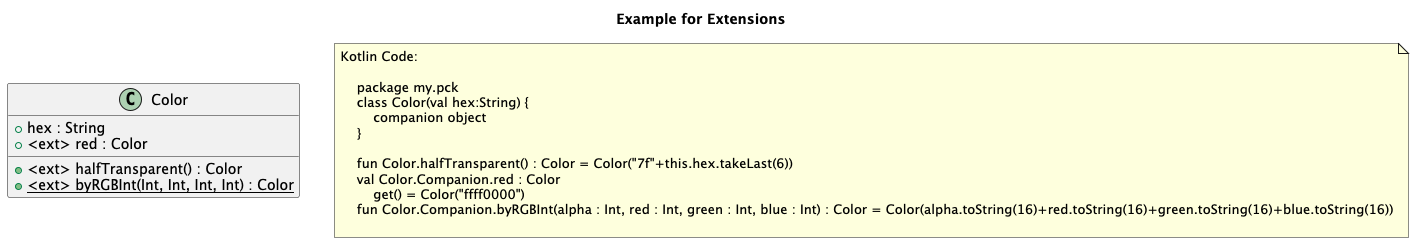

The diagram above was rendered by PlantUML. Its source (embedded in the PNG):
@startuml
title Example for Extensions
'This file is generated by the GenerateExamplesForDoc test.

    'my.pck.Color
    class "Color" as my_pck_Color {
        + hex : String
		+ <ext> red : Color
		+ <ext> halfTransparent() : Color
		+ {static} <ext> byRGBInt(Int, Int, Int, Int) : Color
    }



 
note as note_of_code
Kotlin Code:

    package my.pck
    class Color(val hex:String) {
        companion object
    }
    
    fun Color.halfTransparent() : Color = Color("7f"+this.hex.takeLast(6))
    val Color.Companion.red : Color
        get() = Color("ffff0000")
    fun Color.Companion.byRGBInt(alpha : Int, red : Int, green : Int, blue : Int) : Color = Color(alpha.toString(16)+red.toString(16)+green.toString(16)+blue.toString(16))
    
end note
            
@enduml